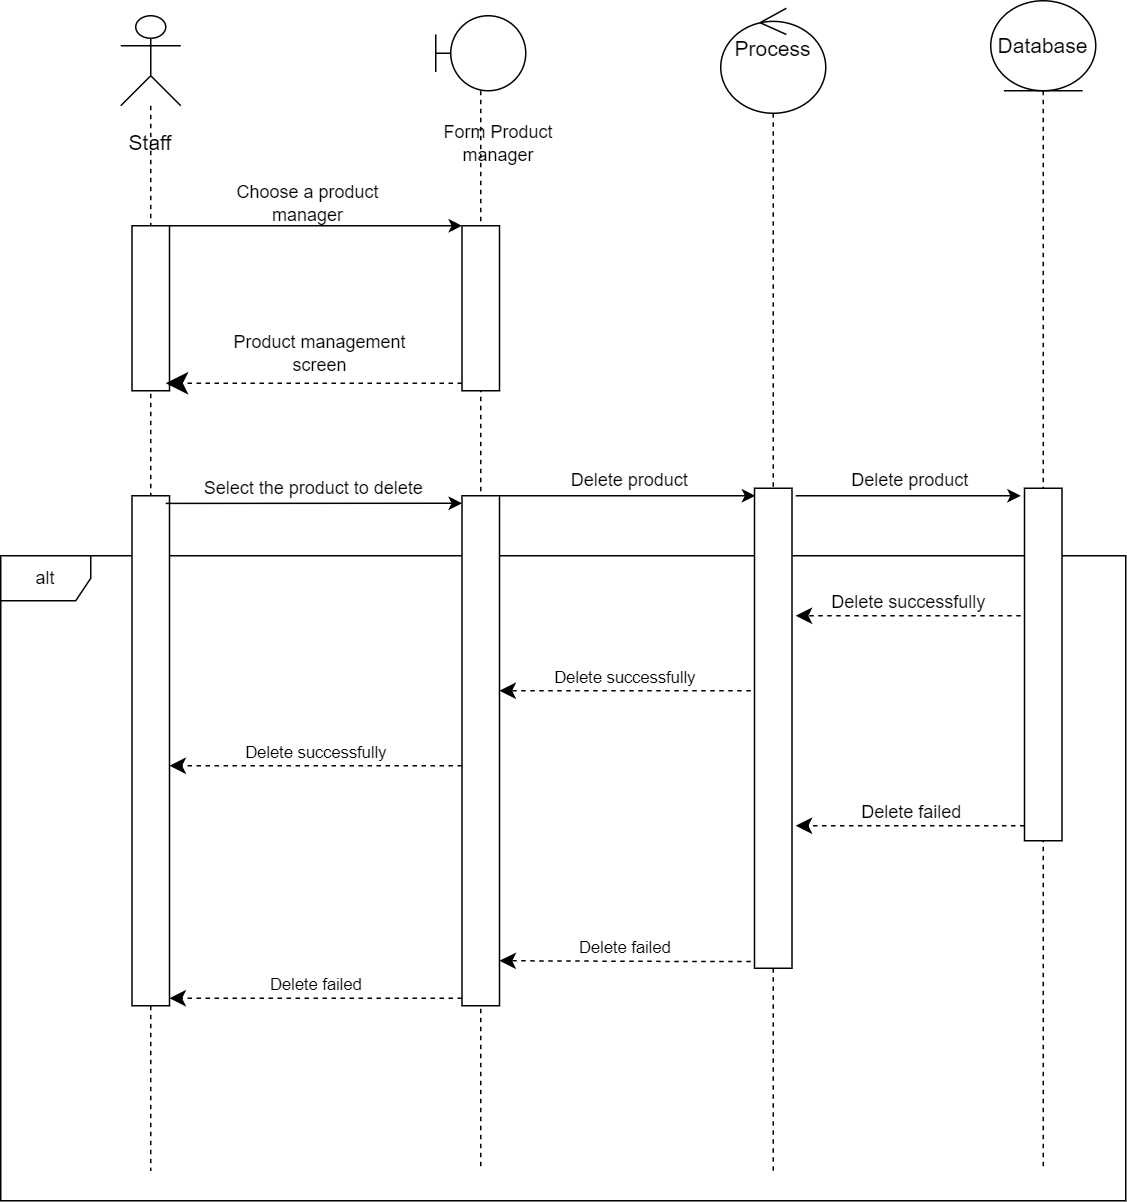

The diagram above was exported from draw.io. Its source (the exported page's mxGraphModel, read from the mxfile embedded in the PNG):
<mxGraphModel dx="1434" dy="738" grid="1" gridSize="10" guides="1" tooltips="1" connect="1" arrows="1" fold="1" page="1" pageScale="1" pageWidth="850" pageHeight="1100" math="0" shadow="0">
  <root>
    <mxCell id="0" />
    <mxCell id="1" parent="0" />
    <mxCell id="A89mRRTZaySTj5eXhO2Y-2" value="" style="shape=umlLifeline;perimeter=lifelinePerimeter;whiteSpace=wrap;html=1;container=1;dropTarget=0;collapsible=0;recursiveResize=0;outlineConnect=0;portConstraint=eastwest;newEdgeStyle={&quot;curved&quot;:0,&quot;rounded&quot;:0};participant=umlBoundary;size=50;" parent="1" vertex="1">
      <mxGeometry x="310" y="30" width="60" height="770" as="geometry" />
    </mxCell>
    <mxCell id="A89mRRTZaySTj5eXhO2Y-12" value="" style="html=1;points=[[0,0,0,0,5],[0,1,0,0,-5],[1,0,0,0,5],[1,1,0,0,-5]];perimeter=orthogonalPerimeter;outlineConnect=0;targetShapes=umlLifeline;portConstraint=eastwest;newEdgeStyle={&quot;curved&quot;:0,&quot;rounded&quot;:0};" parent="A89mRRTZaySTj5eXhO2Y-2" vertex="1">
      <mxGeometry x="17.5" y="140" width="25" height="110" as="geometry" />
    </mxCell>
    <mxCell id="A89mRRTZaySTj5eXhO2Y-4" value="Form Product manager" style="text;html=1;strokeColor=none;fillColor=none;align=center;verticalAlign=middle;whiteSpace=wrap;rounded=0;" parent="1" vertex="1">
      <mxGeometry x="302.5" y="100" width="97.5" height="30" as="geometry" />
    </mxCell>
    <mxCell id="A89mRRTZaySTj5eXhO2Y-5" value="alt" style="shape=umlFrame;whiteSpace=wrap;html=1;pointerEvents=0;" parent="1" vertex="1">
      <mxGeometry x="20" y="390" width="750" height="430" as="geometry" />
    </mxCell>
    <mxCell id="A89mRRTZaySTj5eXhO2Y-6" value="" style="shape=umlLifeline;perimeter=lifelinePerimeter;whiteSpace=wrap;html=1;container=1;dropTarget=0;collapsible=0;recursiveResize=0;outlineConnect=0;portConstraint=eastwest;newEdgeStyle={&quot;curved&quot;:0,&quot;rounded&quot;:0};participant=umlActor;size=60;" parent="1" vertex="1">
      <mxGeometry x="100" y="30" width="40" height="770" as="geometry" />
    </mxCell>
    <mxCell id="A89mRRTZaySTj5eXhO2Y-11" value="" style="html=1;points=[[0,0,0,0,5],[0,1,0,0,-5],[1,0,0,0,5],[1,1,0,0,-5]];perimeter=orthogonalPerimeter;outlineConnect=0;targetShapes=umlLifeline;portConstraint=eastwest;newEdgeStyle={&quot;curved&quot;:0,&quot;rounded&quot;:0};" parent="A89mRRTZaySTj5eXhO2Y-6" vertex="1">
      <mxGeometry x="7.5" y="140" width="25" height="110" as="geometry" />
    </mxCell>
    <mxCell id="A89mRRTZaySTj5eXhO2Y-38" value="" style="html=1;points=[[0,0,0,0,5],[0,1,0,0,-5],[1,0,0,0,5],[1,1,0,0,-5]];perimeter=orthogonalPerimeter;outlineConnect=0;targetShapes=umlLifeline;portConstraint=eastwest;newEdgeStyle={&quot;curved&quot;:0,&quot;rounded&quot;:0};" parent="A89mRRTZaySTj5eXhO2Y-6" vertex="1">
      <mxGeometry x="7.5" y="320" width="25" height="340" as="geometry" />
    </mxCell>
    <mxCell id="A89mRRTZaySTj5eXhO2Y-8" value="&lt;font style=&quot;font-size: 14px;&quot;&gt;Staff&lt;/font&gt;" style="text;html=1;strokeColor=none;fillColor=none;align=center;verticalAlign=middle;whiteSpace=wrap;rounded=0;" parent="1" vertex="1">
      <mxGeometry x="90" y="100" width="60" height="30" as="geometry" />
    </mxCell>
    <mxCell id="A89mRRTZaySTj5eXhO2Y-9" value="&lt;font style=&quot;font-size: 14px;&quot;&gt;Process&lt;br&gt;&lt;br&gt;&lt;/font&gt;" style="shape=umlLifeline;perimeter=lifelinePerimeter;whiteSpace=wrap;html=1;container=1;dropTarget=0;collapsible=0;recursiveResize=0;outlineConnect=0;portConstraint=eastwest;newEdgeStyle={&quot;curved&quot;:0,&quot;rounded&quot;:0};participant=umlControl;size=70;" parent="1" vertex="1">
      <mxGeometry x="500" y="25" width="70" height="775" as="geometry" />
    </mxCell>
    <mxCell id="A89mRRTZaySTj5eXhO2Y-35" value="" style="html=1;points=[[0,0,0,0,5],[0,1,0,0,-5],[1,0,0,0,5],[1,1,0,0,-5]];perimeter=orthogonalPerimeter;outlineConnect=0;targetShapes=umlLifeline;portConstraint=eastwest;newEdgeStyle={&quot;curved&quot;:0,&quot;rounded&quot;:0};" parent="A89mRRTZaySTj5eXhO2Y-9" vertex="1">
      <mxGeometry x="22.5" y="320" width="25" height="320" as="geometry" />
    </mxCell>
    <mxCell id="A89mRRTZaySTj5eXhO2Y-10" value="&lt;font style=&quot;font-size: 14px;&quot;&gt;Database&lt;/font&gt;" style="shape=umlLifeline;perimeter=lifelinePerimeter;whiteSpace=wrap;html=1;container=1;dropTarget=0;collapsible=0;recursiveResize=0;outlineConnect=0;portConstraint=eastwest;newEdgeStyle={&quot;curved&quot;:0,&quot;rounded&quot;:0};participant=umlEntity;size=60;" parent="1" vertex="1">
      <mxGeometry x="680" y="20" width="70" height="780" as="geometry" />
    </mxCell>
    <mxCell id="A89mRRTZaySTj5eXhO2Y-25" value="" style="html=1;points=[[0,0,0,0,5],[0,1,0,0,-5],[1,0,0,0,5],[1,1,0,0,-5]];perimeter=orthogonalPerimeter;outlineConnect=0;targetShapes=umlLifeline;portConstraint=eastwest;newEdgeStyle={&quot;curved&quot;:0,&quot;rounded&quot;:0};" parent="A89mRRTZaySTj5eXhO2Y-10" vertex="1">
      <mxGeometry x="22.5" y="325" width="25" height="235" as="geometry" />
    </mxCell>
    <mxCell id="A89mRRTZaySTj5eXhO2Y-13" value="" style="endArrow=classic;html=1;rounded=0;entryX=0;entryY=0;entryDx=0;entryDy=5;entryPerimeter=0;" parent="1" edge="1" source="A89mRRTZaySTj5eXhO2Y-11">
      <mxGeometry width="50" height="50" relative="1" as="geometry">
        <mxPoint x="140" y="170" as="sourcePoint" />
        <mxPoint x="327.5" y="170" as="targetPoint" />
      </mxGeometry>
    </mxCell>
    <mxCell id="A89mRRTZaySTj5eXhO2Y-17" value="Choose a product manager" style="text;html=1;strokeColor=none;fillColor=none;align=center;verticalAlign=middle;whiteSpace=wrap;rounded=0;" parent="1" vertex="1">
      <mxGeometry x="170" y="140" width="110" height="30" as="geometry" />
    </mxCell>
    <mxCell id="A89mRRTZaySTj5eXhO2Y-27" value="&lt;font style=&quot;font-size: 12px;&quot;&gt;Delete successfully&lt;/font&gt;" style="html=1;verticalAlign=bottom;endArrow=classic;dashed=1;endSize=8;curved=0;rounded=0;endFill=1;" parent="1" edge="1">
      <mxGeometry relative="1" as="geometry">
        <mxPoint x="700" y="430" as="sourcePoint" />
        <mxPoint x="550" y="430" as="targetPoint" />
        <mxPoint as="offset" />
      </mxGeometry>
    </mxCell>
    <mxCell id="A89mRRTZaySTj5eXhO2Y-28" value="Delete successfully" style="html=1;verticalAlign=bottom;endArrow=classic;dashed=1;endSize=8;curved=0;rounded=0;endFill=1;" parent="1" target="A89mRRTZaySTj5eXhO2Y-36" edge="1">
      <mxGeometry x="0.003" relative="1" as="geometry">
        <mxPoint x="520" y="480" as="sourcePoint" />
        <mxPoint x="340" y="480" as="targetPoint" />
        <mxPoint as="offset" />
      </mxGeometry>
    </mxCell>
    <mxCell id="A89mRRTZaySTj5eXhO2Y-29" value="Delete successfully" style="html=1;verticalAlign=bottom;endArrow=classic;dashed=1;endSize=8;curved=0;rounded=0;endFill=1;" parent="1" source="A89mRRTZaySTj5eXhO2Y-36" target="A89mRRTZaySTj5eXhO2Y-38" edge="1">
      <mxGeometry x="0.0051" relative="1" as="geometry">
        <mxPoint x="340" y="510" as="sourcePoint" />
        <mxPoint x="200" y="520" as="targetPoint" />
        <Array as="points">
          <mxPoint x="290" y="530" />
        </Array>
        <mxPoint as="offset" />
      </mxGeometry>
    </mxCell>
    <mxCell id="A89mRRTZaySTj5eXhO2Y-32" value="&lt;font style=&quot;font-size: 12px;&quot;&gt;Delete failed&lt;/font&gt;" style="html=1;verticalAlign=bottom;endArrow=classic;dashed=1;endSize=8;curved=0;rounded=0;endFill=1;" parent="1" edge="1">
      <mxGeometry relative="1" as="geometry">
        <mxPoint x="702.5" y="570" as="sourcePoint" />
        <mxPoint x="550" y="570" as="targetPoint" />
      </mxGeometry>
    </mxCell>
    <mxCell id="A89mRRTZaySTj5eXhO2Y-34" value="" style="html=1;verticalAlign=bottom;endArrow=open;dashed=1;endSize=8;curved=0;rounded=0;" parent="1" source="A89mRRTZaySTj5eXhO2Y-10" edge="1">
      <mxGeometry relative="1" as="geometry">
        <mxPoint x="715" y="510" as="sourcePoint" />
        <mxPoint x="715" y="490" as="targetPoint" />
      </mxGeometry>
    </mxCell>
    <mxCell id="A89mRRTZaySTj5eXhO2Y-37" value="" style="html=1;verticalAlign=bottom;endArrow=open;dashed=1;endSize=8;curved=0;rounded=0;" parent="1" target="A89mRRTZaySTj5eXhO2Y-36" edge="1">
      <mxGeometry relative="1" as="geometry">
        <mxPoint x="340" y="510" as="sourcePoint" />
        <mxPoint x="180" y="510" as="targetPoint" />
      </mxGeometry>
    </mxCell>
    <mxCell id="A89mRRTZaySTj5eXhO2Y-36" value="" style="html=1;points=[[0,0,0,0,5],[0,1,0,0,-5],[1,0,0,0,5],[1,1,0,0,-5]];perimeter=orthogonalPerimeter;outlineConnect=0;targetShapes=umlLifeline;portConstraint=eastwest;newEdgeStyle={&quot;curved&quot;:0,&quot;rounded&quot;:0};" parent="1" vertex="1">
      <mxGeometry x="327.5" y="350" width="25" height="340" as="geometry" />
    </mxCell>
    <mxCell id="A89mRRTZaySTj5eXhO2Y-43" value="Delete failed" style="html=1;verticalAlign=bottom;endArrow=classic;dashed=1;endSize=8;curved=0;rounded=0;exitX=0;exitY=1;exitDx=0;exitDy=-5;exitPerimeter=0;endFill=1;" parent="1" edge="1" target="A89mRRTZaySTj5eXhO2Y-38" source="A89mRRTZaySTj5eXhO2Y-36">
      <mxGeometry x="0.0051" relative="1" as="geometry">
        <mxPoint x="339.5" y="760" as="sourcePoint" />
        <mxPoint x="192.5" y="760" as="targetPoint" />
        <mxPoint as="offset" />
      </mxGeometry>
    </mxCell>
    <mxCell id="A89mRRTZaySTj5eXhO2Y-47" value="Delete failed" style="html=1;verticalAlign=bottom;endArrow=classic;dashed=1;endSize=8;curved=0;rounded=0;endFill=1;" parent="1" edge="1">
      <mxGeometry relative="1" as="geometry">
        <mxPoint x="520" y="660.5" as="sourcePoint" />
        <mxPoint x="352.5" y="660" as="targetPoint" />
        <Array as="points">
          <mxPoint x="480" y="660.5" />
        </Array>
      </mxGeometry>
    </mxCell>
    <mxCell id="Ub-NpHT1Cul-P14EtjsP-3" value="&lt;span style=&quot;font-size: 12px;&quot;&gt;Select the product to delete&amp;nbsp;&lt;/span&gt;" style="endArrow=classic;html=1;rounded=0;exitX=0.9;exitY=0.015;exitDx=0;exitDy=0;exitPerimeter=0;entryX=0;entryY=0;entryDx=0;entryDy=5;entryPerimeter=0;" edge="1" parent="1" source="A89mRRTZaySTj5eXhO2Y-38" target="A89mRRTZaySTj5eXhO2Y-36">
      <mxGeometry x="0.0127" y="10" width="50" height="50" relative="1" as="geometry">
        <mxPoint x="130" y="360" as="sourcePoint" />
        <mxPoint x="180" y="310" as="targetPoint" />
        <mxPoint as="offset" />
      </mxGeometry>
    </mxCell>
    <mxCell id="Ub-NpHT1Cul-P14EtjsP-5" value="&lt;span style=&quot;font-size: 12px;&quot;&gt;Delete product&lt;/span&gt;" style="endArrow=classic;html=1;rounded=0;" edge="1" parent="1">
      <mxGeometry x="0.0101" y="10" width="50" height="50" relative="1" as="geometry">
        <mxPoint x="352.5" y="350" as="sourcePoint" />
        <mxPoint x="523" y="350" as="targetPoint" />
        <mxPoint as="offset" />
      </mxGeometry>
    </mxCell>
    <mxCell id="Ub-NpHT1Cul-P14EtjsP-6" value="&lt;font style=&quot;font-size: 12px;&quot;&gt;Delete product&lt;/font&gt;" style="endArrow=classic;html=1;rounded=0;" edge="1" parent="1">
      <mxGeometry x="0.0133" y="10" width="50" height="50" relative="1" as="geometry">
        <mxPoint x="550" y="350" as="sourcePoint" />
        <mxPoint x="700" y="350" as="targetPoint" />
        <mxPoint as="offset" />
      </mxGeometry>
    </mxCell>
    <mxCell id="Ub-NpHT1Cul-P14EtjsP-10" value="" style="endArrow=classic;dashed=1;endFill=1;endSize=12;html=1;rounded=0;exitX=0;exitY=1;exitDx=0;exitDy=-5;exitPerimeter=0;" edge="1" parent="1" source="A89mRRTZaySTj5eXhO2Y-12">
      <mxGeometry width="160" relative="1" as="geometry">
        <mxPoint x="620" y="190" as="sourcePoint" />
        <mxPoint x="130" y="275" as="targetPoint" />
      </mxGeometry>
    </mxCell>
    <mxCell id="Ub-NpHT1Cul-P14EtjsP-11" value="Product management screen" style="text;html=1;strokeColor=none;fillColor=none;align=center;verticalAlign=middle;whiteSpace=wrap;rounded=0;" vertex="1" parent="1">
      <mxGeometry x="162.5" y="240" width="140" height="30" as="geometry" />
    </mxCell>
  </root>
</mxGraphModel>